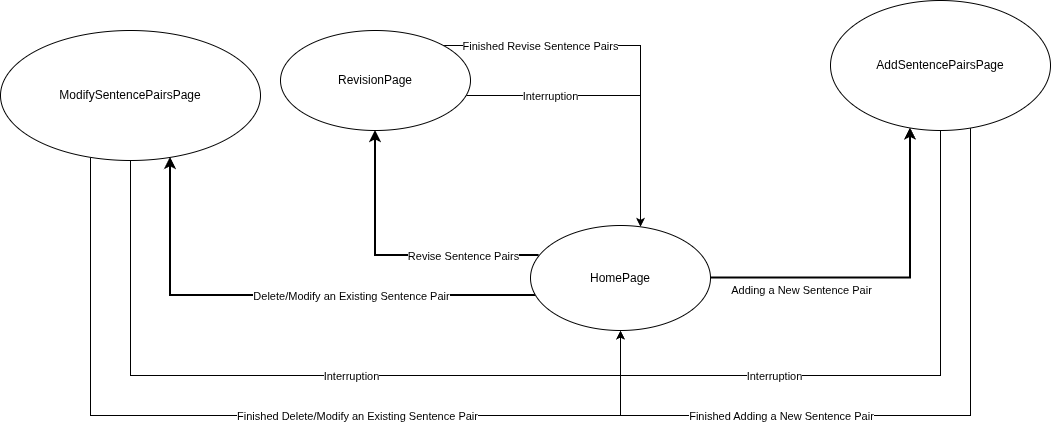

The diagram above was exported from draw.io. Its source (the exported page's mxGraphModel, read from the mxfile embedded in the PNG):
<mxGraphModel dx="2276" dy="874" grid="1" gridSize="10" guides="1" tooltips="1" connect="1" arrows="1" fold="1" page="1" pageScale="1" pageWidth="850" pageHeight="1100" math="0" shadow="0">
  <root>
    <mxCell id="0" />
    <mxCell id="1" parent="0" />
    <mxCell id="3mQcS0d8Z8Qsz5jS_sAm-18" edge="1" parent="1" source="3mQcS0d8Z8Qsz5jS_sAm-1" style="edgeStyle=orthogonalEdgeStyle;rounded=0;orthogonalLoop=1;jettySize=auto;html=1;" target="3mQcS0d8Z8Qsz5jS_sAm-2">
      <mxGeometry relative="1" as="geometry">
        <Array as="points">
          <mxPoint x="-130" y="520" />
          <mxPoint x="400" y="520" />
        </Array>
      </mxGeometry>
    </mxCell>
    <mxCell id="3mQcS0d8Z8Qsz5jS_sAm-30" connectable="0" parent="3mQcS0d8Z8Qsz5jS_sAm-18" style="edgeLabel;html=1;align=center;verticalAlign=middle;resizable=0;points=[];" value="Finished Delete/Modify an Existing Sentence Pair" vertex="1">
      <mxGeometry relative="1" x="0.2029" as="geometry">
        <mxPoint as="offset" />
      </mxGeometry>
    </mxCell>
    <mxCell id="3mQcS0d8Z8Qsz5jS_sAm-28" edge="1" parent="1" source="3mQcS0d8Z8Qsz5jS_sAm-1" style="edgeStyle=orthogonalEdgeStyle;rounded=0;orthogonalLoop=1;jettySize=auto;html=1;" target="3mQcS0d8Z8Qsz5jS_sAm-2">
      <mxGeometry relative="1" as="geometry">
        <Array as="points">
          <mxPoint x="-90" y="480" />
          <mxPoint x="400" y="480" />
        </Array>
      </mxGeometry>
    </mxCell>
    <mxCell id="3mQcS0d8Z8Qsz5jS_sAm-29" connectable="0" parent="3mQcS0d8Z8Qsz5jS_sAm-28" style="edgeLabel;html=1;align=center;verticalAlign=middle;resizable=0;points=[];" value="Interruption" vertex="1">
      <mxGeometry relative="1" x="0.3707" y="-5" as="geometry">
        <mxPoint x="-79" y="-5" as="offset" />
      </mxGeometry>
    </mxCell>
    <mxCell id="3mQcS0d8Z8Qsz5jS_sAm-1" parent="1" style="ellipse;whiteSpace=wrap;html=1;" value="ModifySentencePairsPage" vertex="1">
      <mxGeometry height="130" width="260" x="-220" y="135" as="geometry" />
    </mxCell>
    <mxCell id="3mQcS0d8Z8Qsz5jS_sAm-4" edge="1" parent="1" source="3mQcS0d8Z8Qsz5jS_sAm-2" style="edgeStyle=orthogonalEdgeStyle;rounded=0;orthogonalLoop=1;jettySize=auto;html=1;strokeWidth=2;" target="3mQcS0d8Z8Qsz5jS_sAm-1">
      <mxGeometry relative="1" as="geometry">
        <Array as="points">
          <mxPoint x="-50" y="400" />
        </Array>
      </mxGeometry>
    </mxCell>
    <mxCell id="3mQcS0d8Z8Qsz5jS_sAm-9" connectable="0" parent="3mQcS0d8Z8Qsz5jS_sAm-4" style="edgeLabel;html=1;align=center;verticalAlign=middle;resizable=0;points=[];" value="Delete/Modify an Existing Sentence Pair" vertex="1">
      <mxGeometry relative="1" x="0.0347" y="-1" as="geometry">
        <mxPoint x="75" y="1" as="offset" />
      </mxGeometry>
    </mxCell>
    <mxCell id="3mQcS0d8Z8Qsz5jS_sAm-5" edge="1" parent="1" source="3mQcS0d8Z8Qsz5jS_sAm-2" style="edgeStyle=orthogonalEdgeStyle;rounded=0;orthogonalLoop=1;jettySize=auto;html=1;strokeWidth=2;" target="3mQcS0d8Z8Qsz5jS_sAm-3">
      <mxGeometry relative="1" as="geometry">
        <Array as="points">
          <mxPoint x="155" y="360" />
        </Array>
      </mxGeometry>
    </mxCell>
    <mxCell id="3mQcS0d8Z8Qsz5jS_sAm-10" connectable="0" parent="3mQcS0d8Z8Qsz5jS_sAm-5" style="edgeLabel;html=1;align=center;verticalAlign=middle;resizable=0;points=[];" value="Revise Sentence Pairs" vertex="1">
      <mxGeometry relative="1" x="-0.4448" y="-2" as="geometry">
        <mxPoint x="4" y="2" as="offset" />
      </mxGeometry>
    </mxCell>
    <mxCell id="3mQcS0d8Z8Qsz5jS_sAm-14" edge="1" parent="1" source="3mQcS0d8Z8Qsz5jS_sAm-2" style="edgeStyle=orthogonalEdgeStyle;rounded=0;orthogonalLoop=1;jettySize=auto;html=1;strokeWidth=2;" target="3mQcS0d8Z8Qsz5jS_sAm-13">
      <mxGeometry relative="1" as="geometry">
        <Array as="points">
          <mxPoint x="690" y="383" />
        </Array>
      </mxGeometry>
    </mxCell>
    <mxCell id="3mQcS0d8Z8Qsz5jS_sAm-15" connectable="0" parent="3mQcS0d8Z8Qsz5jS_sAm-14" style="edgeLabel;html=1;align=center;verticalAlign=middle;resizable=0;points=[];" value="Adding a New Sentence Pair" vertex="1">
      <mxGeometry relative="1" x="0.4877" y="-4" as="geometry">
        <mxPoint x="-114" y="72" as="offset" />
      </mxGeometry>
    </mxCell>
    <mxCell id="3mQcS0d8Z8Qsz5jS_sAm-2" parent="1" style="ellipse;whiteSpace=wrap;html=1;" value="HomePage" vertex="1">
      <mxGeometry height="105" width="180" x="310" y="330" as="geometry" />
    </mxCell>
    <mxCell id="3mQcS0d8Z8Qsz5jS_sAm-20" edge="1" parent="1" source="3mQcS0d8Z8Qsz5jS_sAm-3" style="edgeStyle=orthogonalEdgeStyle;rounded=0;orthogonalLoop=1;jettySize=auto;html=1;" target="3mQcS0d8Z8Qsz5jS_sAm-2">
      <mxGeometry relative="1" as="geometry">
        <Array as="points">
          <mxPoint x="420" y="150" />
        </Array>
      </mxGeometry>
    </mxCell>
    <mxCell id="3mQcS0d8Z8Qsz5jS_sAm-21" connectable="0" parent="3mQcS0d8Z8Qsz5jS_sAm-20" style="edgeLabel;html=1;align=center;verticalAlign=middle;resizable=0;points=[];" value="Finished Revise Sentence Pairs" vertex="1">
      <mxGeometry relative="1" x="-0.4508" y="-3" as="geometry">
        <mxPoint x="-7" y="-3" as="offset" />
      </mxGeometry>
    </mxCell>
    <mxCell id="3mQcS0d8Z8Qsz5jS_sAm-24" edge="1" parent="1" source="3mQcS0d8Z8Qsz5jS_sAm-3" style="edgeStyle=orthogonalEdgeStyle;rounded=0;orthogonalLoop=1;jettySize=auto;html=1;" target="3mQcS0d8Z8Qsz5jS_sAm-2">
      <mxGeometry relative="1" as="geometry">
        <Array as="points">
          <mxPoint x="420" y="200" />
        </Array>
      </mxGeometry>
    </mxCell>
    <mxCell id="3mQcS0d8Z8Qsz5jS_sAm-25" connectable="0" parent="3mQcS0d8Z8Qsz5jS_sAm-24" style="edgeLabel;html=1;align=center;verticalAlign=middle;resizable=0;points=[];" value="Interruption" vertex="1">
      <mxGeometry relative="1" x="-0.7117" y="3" as="geometry">
        <mxPoint x="40" y="3" as="offset" />
      </mxGeometry>
    </mxCell>
    <mxCell id="3mQcS0d8Z8Qsz5jS_sAm-3" parent="1" style="ellipse;whiteSpace=wrap;html=1;" value="RevisionPage" vertex="1">
      <mxGeometry height="100" width="190" x="60" y="135" as="geometry" />
    </mxCell>
    <mxCell id="3mQcS0d8Z8Qsz5jS_sAm-19" edge="1" parent="1" source="3mQcS0d8Z8Qsz5jS_sAm-13" style="edgeStyle=orthogonalEdgeStyle;rounded=0;orthogonalLoop=1;jettySize=auto;html=1;" target="3mQcS0d8Z8Qsz5jS_sAm-2">
      <mxGeometry relative="1" as="geometry">
        <Array as="points">
          <mxPoint x="750" y="520" />
          <mxPoint x="400" y="520" />
        </Array>
      </mxGeometry>
    </mxCell>
    <mxCell id="3mQcS0d8Z8Qsz5jS_sAm-23" connectable="0" parent="3mQcS0d8Z8Qsz5jS_sAm-19" style="edgeLabel;html=1;align=center;verticalAlign=middle;resizable=0;points=[];" value="Finished Adding a New Sentence Pair" vertex="1">
      <mxGeometry relative="1" x="0.3044" y="-2" as="geometry">
        <mxPoint x="-6" y="2" as="offset" />
      </mxGeometry>
    </mxCell>
    <mxCell id="3mQcS0d8Z8Qsz5jS_sAm-26" edge="1" parent="1" source="3mQcS0d8Z8Qsz5jS_sAm-13" style="edgeStyle=orthogonalEdgeStyle;rounded=0;orthogonalLoop=1;jettySize=auto;html=1;" target="3mQcS0d8Z8Qsz5jS_sAm-2">
      <mxGeometry relative="1" as="geometry">
        <Array as="points">
          <mxPoint x="720" y="480" />
          <mxPoint x="400" y="480" />
        </Array>
      </mxGeometry>
    </mxCell>
    <mxCell id="3mQcS0d8Z8Qsz5jS_sAm-27" connectable="0" parent="3mQcS0d8Z8Qsz5jS_sAm-26" style="edgeLabel;html=1;align=center;verticalAlign=middle;resizable=0;points=[];" value="Interruption" vertex="1">
      <mxGeometry relative="1" x="0.34" as="geometry">
        <mxPoint x="-3" as="offset" />
      </mxGeometry>
    </mxCell>
    <mxCell id="3mQcS0d8Z8Qsz5jS_sAm-13" parent="1" style="ellipse;whiteSpace=wrap;html=1;" value="AddSentencePairsPage" vertex="1">
      <mxGeometry height="130" width="220" x="610" y="105" as="geometry" />
    </mxCell>
  </root>
</mxGraphModel>